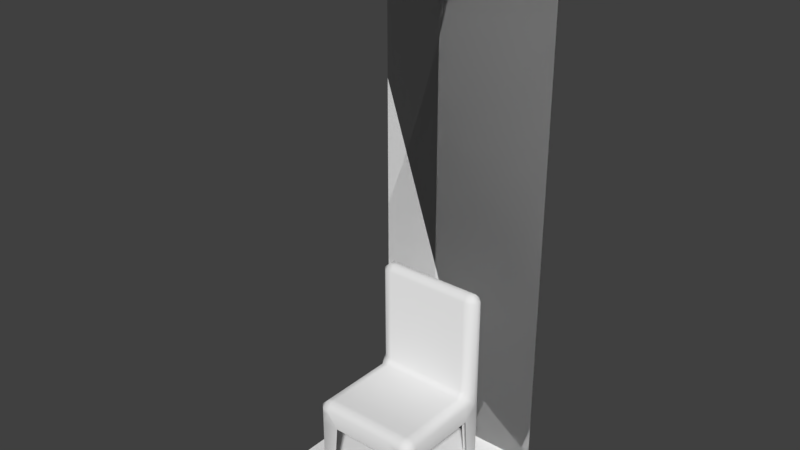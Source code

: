 # Source: models.blend  (saved by Blender 2.79.0; exported with 4.5.12 LTS)
import bpy
from mathutils import Matrix  # noqa: F401  (used for matrix-valued properties, if any)

bpy.ops.wm.read_factory_settings(use_empty=True)
scene = bpy.context.scene
scene.name = 'Scene'

# ---- collections
col_collection_1 = bpy.data.collections.new('Collection 1'); scene.collection.children.link(col_collection_1)

# ---- materials (node trees are filled in below, after node groups)
mat_material = bpy.data.materials.new('Material')
mat_material.alpha_threshold = 0.0
mat_material.use_transparent_shadow = False
mat_material.roughness = 0.5
mat_material.line_color = (0.0, 0.0, 0.0, 1.0)

# ---- material node trees

# ---- world
world_world = bpy.data.worlds.new('World'); scene.world = world_world
world_world.color = (0.05088, 0.05088, 0.05088)
world_world.use_sun_shadow = False
world_world.sun_shadow_jitter_overblur = 0.0
world_world.cycles.sampling_method = 'MANUAL'

# ---- meshes
me_cube_003 = bpy.data.meshes.new('Cube.003')
me_cube_003.from_pydata([(-0.3031, -0.3031, 0.0), (0.2066, -0.3031, 0.0), (-0.2066, -0.3031, 0.0), (0.3031, -0.3031, 0.0), (-0.3031, -0.3031, 0.3956), (0.2066, -0.3031, 0.3956), (0.3031, -0.3031, 0.3956), (-0.2066, -0.3031, 0.3956), (0.3031, 0.2066, 0.0), (0.3031, -0.2066, 0.0), (0.3031, 0.3031, 0.0), (0.3031, 0.2066, 0.3956), (0.3031, 0.3031, 0.3956), (0.3031, -0.2066, 0.3956), (-0.2066, 0.3031, 0.0), (0.2066, 0.3031, 0.0), (-0.2066, 0.3031, 0.3956), (0.2066, 0.3031, 0.3956), (-0.3031, 0.3031, 0.0), (-0.3031, -0.2066, 0.0), (-0.3031, 0.2066, 0.0), (-0.3031, 0.3031, 0.3956), (-0.3031, -0.2066, 0.3956), (-0.3031, 0.2066, 0.3956), (-0.3031, -0.3031, 0.484), (0.2066, -0.3031, 0.484), (0.3031, -0.3031, 0.484), (-0.2066, -0.3031, 0.484), (0.3031, 0.2066, 0.484), (0.3031, 0.3031, 0.484), (0.3031, -0.2066, 0.484), (-0.2066, 0.3031, 0.484), (0.2066, 0.3031, 0.484), (-0.3031, 0.3031, 0.484), (-0.3031, -0.2066, 0.484), (-0.3031, 0.2066, 0.484), (0.2066, 0.2066, 0.484), (0.2066, -0.2066, 0.484), (-0.2066, 0.2066, 0.484), (-0.2066, -0.2066, 0.484), (0.3031, 0.2066, 1.089), (0.3031, 0.3031, 1.089), (-0.2066, 0.3031, 1.089), (0.2066, 0.3031, 1.089), (-0.3031, 0.3031, 1.089), (-0.3031, 0.2066, 1.089), (0.2066, 0.2066, 1.089), (-0.2066, 0.2066, 1.089)], [], [(0, 2, 7, 4), (1, 3, 6, 5), (3, 9, 13, 6), (8, 10, 12, 11), (10, 15, 17, 12), (14, 18, 21, 16), (18, 20, 23, 21), (19, 0, 4, 22), (21, 23, 35, 33), (12, 17, 32, 29), (4, 7, 27, 24), (6, 13, 30, 26), (11, 12, 29, 28), (22, 4, 24, 34), (16, 21, 33, 31), (5, 6, 26, 25), (23, 22, 34, 35), (7, 5, 25, 27), (13, 11, 28, 30), (17, 16, 31, 32), (38, 36, 46, 47), (37, 25, 26, 30), (31, 33, 44, 42), (39, 37, 36, 38), (27, 25, 37, 39), (36, 37, 30, 28), (34, 39, 38, 35), (35, 38, 47, 45), (24, 27, 39, 34), (46, 40, 41, 43), (47, 46, 43, 42), (45, 47, 42, 44), (28, 29, 41, 40), (36, 28, 40, 46), (32, 31, 42, 43), (29, 32, 43, 41), (33, 35, 45, 44)])
me_cube_003.polygons.foreach_set('use_smooth', [True] * 37)
me_cube_003.materials.append(mat_material)
me_cube_003.use_remesh_preserve_volume = False
me_cube_003.use_remesh_preserve_attributes = False
me_cube_003.use_mirror_vertex_groups = False
me_cube_003.update()
me_cube_001 = bpy.data.meshes.new('Cube.001')
me_cube_001.from_pydata([(-0.5, 0.0, 0.0), (0.5, 0.0, 0.0), (-0.5, 0.0, 3.0), (0.5, 0.0, 3.0), (0.5, 4.371e-08, 0.0), (-0.5, -4.371e-08, 0.0), (0.5, 4.371e-08, 3.0), (-0.5, -4.371e-08, 3.0)], [], [(0, 1, 3, 2), (4, 5, 7, 6)])
me_cube_001.materials.append(mat_material)
me_cube_001.use_remesh_preserve_volume = False
me_cube_001.use_remesh_preserve_attributes = False
me_cube_001.use_mirror_vertex_groups = False
me_cube_001.update()
me_cube = bpy.data.meshes.new('Cube')
me_cube.from_pydata([(0.5, 0.5, 0.0), (0.5, -0.5, 0.0), (-0.5, -0.5, 0.0), (-0.5, 0.5, 0.0)], [], [(0, 3, 2, 1)])
me_cube.materials.append(mat_material)
me_cube.use_remesh_preserve_volume = False
me_cube.use_remesh_preserve_attributes = False
me_cube.use_mirror_vertex_groups = False
me_cube.update()

# ---- objects
ob_furniture_chair = bpy.data.objects.new('furniture_chair', me_cube_003)
ob_structure_wall = bpy.data.objects.new('structure_wall', me_cube_001)
ob_structure_floor = bpy.data.objects.new('structure_floor', me_cube)

# ---- transforms, parenting, visibility, modifiers, constraints
ob_furniture_chair.location = (0.0, 0.0, 0.0)
ob_furniture_chair.lock_rotations_4d = False
ob_furniture_chair.empty_display_type = 'ARROWS'
ob_furniture_chair.lineart.crease_threshold = 0.0
_m = ob_furniture_chair.modifiers.new('Bevel', 'BEVEL')
_m.width = 0.032
_m.width_pct = 0.032
_m.limit_method = 'NONE'
_m.spread = 0.0
ob_structure_wall.location = (0.0, 0.5, 0.0)
ob_structure_wall.lock_rotations_4d = False
ob_structure_wall.empty_display_type = 'ARROWS'
ob_structure_wall.lineart.crease_threshold = 0.0
ob_structure_floor.location = (0.0, 0.0, 0.0)
ob_structure_floor.lock_rotations_4d = False
ob_structure_floor.empty_display_type = 'ARROWS'
ob_structure_floor.lineart.crease_threshold = 0.0

# ---- collection membership
col_collection_1.objects.link(ob_furniture_chair)
col_collection_1.objects.link(ob_structure_wall)
col_collection_1.objects.link(ob_structure_floor)

# ---- scene / render settings (as saved in the file)
scene.frame_start = 1; scene.frame_end = 250; scene.frame_set(1)
scene.render.engine = 'BLENDER_EEVEE_NEXT'
scene.render.resolution_percentage = 50
scene.render.dither_intensity = 0.0
scene.cycles.use_denoising = False
scene.cycles.samples = 128
scene.cycles.sampling_pattern = 'TABULATED_SOBOL'
scene.cycles.use_adaptive_sampling = False
scene.cycles.use_light_tree = False
scene.cycles.blur_glossy = 0.0
scene.cycles.sample_clamp_indirect = 0.0
scene.view_settings.view_transform = 'Standard'
bpy.context.view_layer.update()

# ---- added for rendering (the .blend has no active camera and no usable light): camera, sun
cam_auto = bpy.data.cameras.new('AutoCamera')
cam_auto.lens = 50.0
cam_auto.sensor_width = 36.0
cam_auto.clip_end = 1000.0
ob_auto_camera = bpy.data.objects.new('AutoCamera', cam_auto)
scene.collection.objects.link(ob_auto_camera)
ob_auto_camera.location = (3.06862, -3.68235, 3.9549)
ob_auto_camera.rotation_euler = (1.09748, -7.21219e-08, 0.694738)
scene.camera = ob_auto_camera
light_auto_sun = bpy.data.lights.new('AutoSun', 'SUN')
light_auto_sun.energy = 3.0
light_auto_sun.angle = 0.0523599
ob_auto_sun = bpy.data.objects.new('AutoSun', light_auto_sun)
scene.collection.objects.link(ob_auto_sun)
ob_auto_sun.rotation_euler = (0.872665, 0.174533, 0.523599)
bpy.context.view_layer.update()
